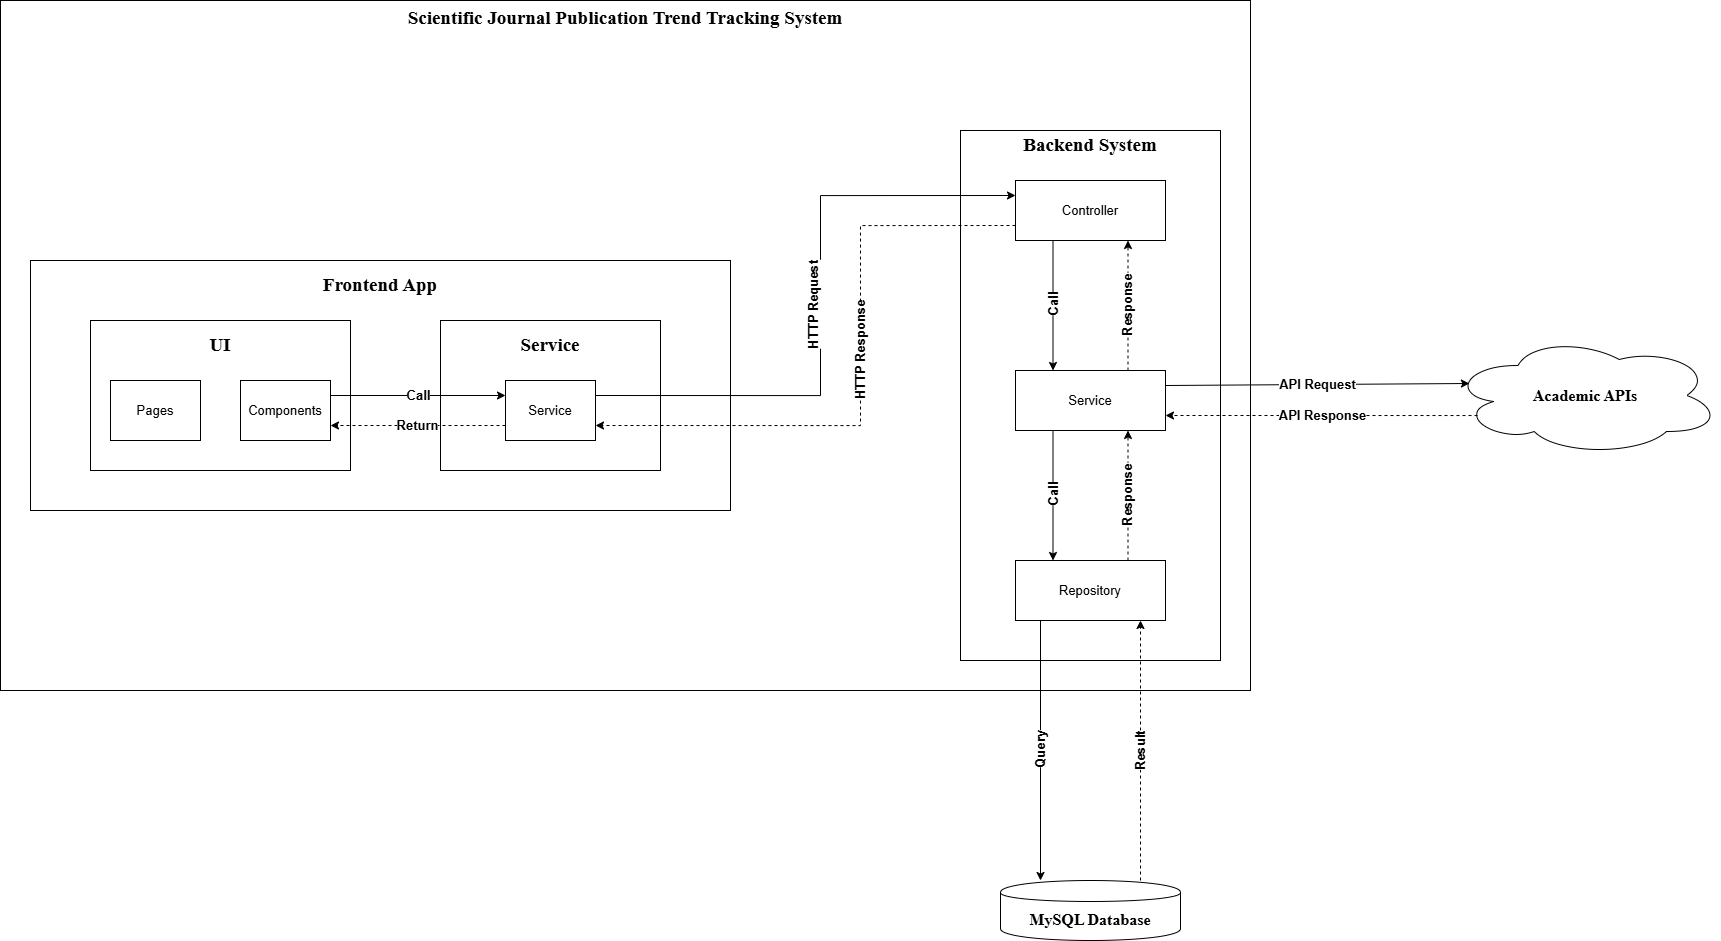

The diagram above was exported from draw.io. Its source (the exported page's mxGraphModel, read from the mxfile embedded in the PNG):
<mxGraphModel dx="2364" dy="902" grid="1" gridSize="10" guides="1" tooltips="1" connect="1" arrows="1" fold="1" page="1" pageScale="1" pageWidth="850" pageHeight="1100" math="0" shadow="0">
  <root>
    <mxCell id="0" />
    <mxCell id="1" parent="0" />
    <mxCell id="T2r6ei1ID02sSEjMCVsI-39" parent="1" style="rounded=0;whiteSpace=wrap;html=1;verticalAlign=top;fontSize=19;fontStyle=1;fontFamily=Times New Roman;" value="Scientific Journal Publication Trend Tracking System" vertex="1">
      <mxGeometry height="690" width="1250" x="-780" y="50" as="geometry" />
    </mxCell>
    <mxCell id="T2r6ei1ID02sSEjMCVsI-4" parent="1" style="rounded=0;whiteSpace=wrap;html=1;" value="" vertex="1">
      <mxGeometry height="250" width="700" x="-750" y="310" as="geometry" />
    </mxCell>
    <mxCell id="T2r6ei1ID02sSEjMCVsI-22" parent="1" style="rounded=0;whiteSpace=wrap;html=1;" value="" vertex="1">
      <mxGeometry height="150" width="220" x="-340" y="370" as="geometry" />
    </mxCell>
    <mxCell id="T2r6ei1ID02sSEjMCVsI-1" parent="1" style="rounded=0;whiteSpace=wrap;html=1;" value="" vertex="1">
      <mxGeometry height="150" width="260" x="-690" y="370" as="geometry" />
    </mxCell>
    <mxCell id="T2r6ei1ID02sSEjMCVsI-2" parent="1" style="rounded=0;whiteSpace=wrap;html=1;fontSize=13;" value="Pages" vertex="1">
      <mxGeometry height="60" width="90" x="-670" y="430" as="geometry" />
    </mxCell>
    <mxCell id="T2r6ei1ID02sSEjMCVsI-3" parent="1" style="rounded=0;whiteSpace=wrap;html=1;fontSize=13;" value="Components" vertex="1">
      <mxGeometry height="60" width="90" x="-540" y="430" as="geometry" />
    </mxCell>
    <mxCell id="T2r6ei1ID02sSEjMCVsI-5" parent="1" style="text;html=1;whiteSpace=wrap;strokeColor=none;fillColor=none;align=center;verticalAlign=middle;rounded=0;fontStyle=1;fontFamily=Times New Roman;fontSize=19;" value="Frontend App" vertex="1">
      <mxGeometry height="30" width="130" x="-465" y="320" as="geometry" />
    </mxCell>
    <mxCell id="T2r6ei1ID02sSEjMCVsI-6" parent="1" style="rounded=0;whiteSpace=wrap;html=1;" value="" vertex="1">
      <mxGeometry height="530" width="260" x="180" y="180" as="geometry" />
    </mxCell>
    <mxCell id="T2r6ei1ID02sSEjMCVsI-8" parent="1" style="text;html=1;whiteSpace=wrap;strokeColor=none;fillColor=none;align=center;verticalAlign=middle;rounded=0;fontStyle=1;fontFamily=Times New Roman;fontSize=19;" value="Backend System" vertex="1">
      <mxGeometry height="30" width="170" x="225" y="180" as="geometry" />
    </mxCell>
    <mxCell id="T2r6ei1ID02sSEjMCVsI-28" edge="1" parent="1" source="T2r6ei1ID02sSEjMCVsI-10" style="edgeStyle=orthogonalEdgeStyle;rounded=0;orthogonalLoop=1;jettySize=auto;html=1;exitX=0;exitY=0.75;exitDx=0;exitDy=0;entryX=1;entryY=0.75;entryDx=0;entryDy=0;dashed=1;horizontal=0;" target="T2r6ei1ID02sSEjMCVsI-24" value="&lt;b&gt;&lt;font style=&quot;font-size: 13px;&quot;&gt;HTTP Response&lt;/font&gt;&lt;/b&gt;">
      <mxGeometry relative="1" x="-0.0968" as="geometry">
        <mxPoint as="offset" />
        <Array as="points">
          <mxPoint x="80" y="275" />
          <mxPoint x="80" y="475" />
        </Array>
      </mxGeometry>
    </mxCell>
    <mxCell id="T2r6ei1ID02sSEjMCVsI-10" parent="1" style="rounded=0;whiteSpace=wrap;html=1;fontSize=13;" value="Controller" vertex="1">
      <mxGeometry height="60" width="150" x="235" y="230" as="geometry" />
    </mxCell>
    <mxCell id="T2r6ei1ID02sSEjMCVsI-12" parent="1" style="rounded=0;whiteSpace=wrap;html=1;fontSize=13;" value="Service" vertex="1">
      <mxGeometry height="60" width="150" x="235" y="420" as="geometry" />
    </mxCell>
    <mxCell id="T2r6ei1ID02sSEjMCVsI-13" parent="1" style="rounded=0;whiteSpace=wrap;html=1;fontSize=13;" value="Repository" vertex="1">
      <mxGeometry height="60" width="150" x="235" y="610" as="geometry" />
    </mxCell>
    <mxCell id="T2r6ei1ID02sSEjMCVsI-16" parent="1" style="shape=cylinder;whiteSpace=wrap;html=1;boundedLbl=1;backgroundOutline=1;fontSize=16;fontFamily=Times New Roman;fontStyle=1" value="MySQL Database" vertex="1">
      <mxGeometry height="60" width="180" x="220" y="930" as="geometry" />
    </mxCell>
    <mxCell id="T2r6ei1ID02sSEjMCVsI-18" parent="1" style="shape=cloud;whiteSpace=wrap;html=1;fontFamily=Times New Roman;fontSize=16;fontStyle=1" value="Academic APIs" vertex="1">
      <mxGeometry height="120" width="270" x="670" y="385" as="geometry" />
    </mxCell>
    <mxCell id="T2r6ei1ID02sSEjMCVsI-21" parent="1" style="text;html=1;whiteSpace=wrap;strokeColor=none;fillColor=none;align=center;verticalAlign=middle;rounded=0;fontStyle=1;fontFamily=Times New Roman;fontSize=19;" value="UI" vertex="1">
      <mxGeometry height="30" width="130" x="-625" y="380" as="geometry" />
    </mxCell>
    <mxCell id="T2r6ei1ID02sSEjMCVsI-23" parent="1" style="text;html=1;whiteSpace=wrap;strokeColor=none;fillColor=none;align=center;verticalAlign=middle;rounded=0;fontStyle=1;fontFamily=Times New Roman;fontSize=19;" value="Service" vertex="1">
      <mxGeometry height="30" width="130" x="-295" y="380" as="geometry" />
    </mxCell>
    <mxCell id="T2r6ei1ID02sSEjMCVsI-26" edge="1" parent="1" source="T2r6ei1ID02sSEjMCVsI-24" style="edgeStyle=orthogonalEdgeStyle;rounded=0;orthogonalLoop=1;jettySize=auto;html=1;exitX=0;exitY=0.75;exitDx=0;exitDy=0;entryX=1;entryY=0.75;entryDx=0;entryDy=0;dashed=1;fontStyle=1;fontSize=13;" target="T2r6ei1ID02sSEjMCVsI-3" value="Return">
      <mxGeometry relative="1" as="geometry" />
    </mxCell>
    <mxCell id="T2r6ei1ID02sSEjMCVsI-24" parent="1" style="rounded=0;whiteSpace=wrap;html=1;fontSize=13;" value="Service" vertex="1">
      <mxGeometry height="60" width="90" x="-275" y="430" as="geometry" />
    </mxCell>
    <mxCell id="T2r6ei1ID02sSEjMCVsI-25" edge="1" parent="1" source="T2r6ei1ID02sSEjMCVsI-3" style="edgeStyle=orthogonalEdgeStyle;rounded=0;orthogonalLoop=1;jettySize=auto;html=1;exitX=1;exitY=0.25;exitDx=0;exitDy=0;entryX=0;entryY=0.25;entryDx=0;entryDy=0;fontStyle=1;fontSize=13;" target="T2r6ei1ID02sSEjMCVsI-24" value="Call">
      <mxGeometry relative="1" as="geometry" />
    </mxCell>
    <mxCell id="T2r6ei1ID02sSEjMCVsI-27" edge="1" parent="1" source="T2r6ei1ID02sSEjMCVsI-24" style="edgeStyle=orthogonalEdgeStyle;rounded=0;orthogonalLoop=1;jettySize=auto;html=1;exitX=1;exitY=0.25;exitDx=0;exitDy=0;entryX=0;entryY=0.25;entryDx=0;entryDy=0;horizontal=0;" target="T2r6ei1ID02sSEjMCVsI-10" value="&lt;b&gt;&lt;font style=&quot;font-size: 13px;&quot;&gt;HTTP Request&lt;/font&gt;&lt;/b&gt;&lt;div&gt;&lt;br&gt;&lt;/div&gt;">
      <mxGeometry relative="1" x="0.0166" as="geometry">
        <mxPoint as="offset" />
        <Array as="points">
          <mxPoint x="40" y="445" />
          <mxPoint x="40" y="245" />
        </Array>
      </mxGeometry>
    </mxCell>
    <mxCell id="T2r6ei1ID02sSEjMCVsI-30" edge="1" parent="1" source="T2r6ei1ID02sSEjMCVsI-10" style="edgeStyle=orthogonalEdgeStyle;rounded=0;orthogonalLoop=1;jettySize=auto;html=1;exitX=0.25;exitY=1;exitDx=0;exitDy=0;entryX=0.25;entryY=0;entryDx=0;entryDy=0;horizontal=0;fontSize=13;fontStyle=1" target="T2r6ei1ID02sSEjMCVsI-12" value="Call">
      <mxGeometry relative="1" as="geometry">
        <mxPoint x="210" y="340" as="sourcePoint" />
        <mxPoint x="385" y="340" as="targetPoint" />
      </mxGeometry>
    </mxCell>
    <mxCell id="T2r6ei1ID02sSEjMCVsI-31" edge="1" parent="1" source="T2r6ei1ID02sSEjMCVsI-12" style="edgeStyle=orthogonalEdgeStyle;rounded=0;orthogonalLoop=1;jettySize=auto;html=1;exitX=0.75;exitY=0;exitDx=0;exitDy=0;entryX=0.75;entryY=1;entryDx=0;entryDy=0;dashed=1;fontStyle=1;fontSize=13;horizontal=0;" target="T2r6ei1ID02sSEjMCVsI-10" value="Response">
      <mxGeometry relative="1" as="geometry">
        <mxPoint x="-115" y="470" as="sourcePoint" />
        <mxPoint x="-290" y="470" as="targetPoint" />
      </mxGeometry>
    </mxCell>
    <mxCell id="T2r6ei1ID02sSEjMCVsI-32" edge="1" parent="1" source="T2r6ei1ID02sSEjMCVsI-12" style="edgeStyle=orthogonalEdgeStyle;rounded=0;orthogonalLoop=1;jettySize=auto;html=1;exitX=0.25;exitY=1;exitDx=0;exitDy=0;entryX=0.25;entryY=0;entryDx=0;entryDy=0;horizontal=0;fontSize=13;fontStyle=1" target="T2r6ei1ID02sSEjMCVsI-13" value="Call">
      <mxGeometry relative="1" as="geometry">
        <mxPoint x="270" y="510" as="sourcePoint" />
        <mxPoint x="270" y="640" as="targetPoint" />
      </mxGeometry>
    </mxCell>
    <mxCell id="T2r6ei1ID02sSEjMCVsI-33" edge="1" parent="1" source="T2r6ei1ID02sSEjMCVsI-13" style="edgeStyle=orthogonalEdgeStyle;rounded=0;orthogonalLoop=1;jettySize=auto;html=1;exitX=0.75;exitY=0;exitDx=0;exitDy=0;entryX=0.75;entryY=1;entryDx=0;entryDy=0;dashed=1;fontStyle=1;fontSize=13;horizontal=0;" target="T2r6ei1ID02sSEjMCVsI-12" value="Response">
      <mxGeometry relative="1" as="geometry">
        <mxPoint x="340" y="490" as="sourcePoint" />
        <mxPoint x="340" y="360" as="targetPoint" />
      </mxGeometry>
    </mxCell>
    <mxCell id="T2r6ei1ID02sSEjMCVsI-34" edge="1" parent="1" style="rounded=0;orthogonalLoop=1;jettySize=auto;html=1;horizontal=0;fontSize=13;fontStyle=1;" value="Query">
      <mxGeometry relative="1" as="geometry">
        <mxPoint x="260" y="670" as="sourcePoint" />
        <mxPoint x="260" y="930" as="targetPoint" />
      </mxGeometry>
    </mxCell>
    <mxCell id="T2r6ei1ID02sSEjMCVsI-35" edge="1" parent="1" style="edgeStyle=orthogonalEdgeStyle;rounded=0;orthogonalLoop=1;jettySize=auto;html=1;dashed=1;fontStyle=1;fontSize=13;horizontal=0;" value="Result">
      <mxGeometry relative="1" as="geometry">
        <mxPoint x="360" y="930" as="sourcePoint" />
        <mxPoint x="360" y="670" as="targetPoint" />
      </mxGeometry>
    </mxCell>
    <mxCell id="T2r6ei1ID02sSEjMCVsI-37" edge="1" parent="1" source="T2r6ei1ID02sSEjMCVsI-12" style="rounded=0;orthogonalLoop=1;jettySize=auto;html=1;horizontal=1;fontSize=13;fontStyle=1;entryX=0.07;entryY=0.4;entryDx=0;entryDy=0;entryPerimeter=0;exitX=1;exitY=0.25;exitDx=0;exitDy=0;" target="T2r6ei1ID02sSEjMCVsI-18" value="API Request">
      <mxGeometry relative="1" as="geometry">
        <mxPoint x="384.99999999999955" y="451.13597402597395" as="sourcePoint" />
        <mxPoint x="560.0000000000005" y="448.8632467532467" as="targetPoint" />
      </mxGeometry>
    </mxCell>
    <mxCell id="T2r6ei1ID02sSEjMCVsI-38" edge="1" parent="1" source="T2r6ei1ID02sSEjMCVsI-18" style="rounded=0;orthogonalLoop=1;jettySize=auto;html=1;exitX=0.1;exitY=0.667;exitDx=0;exitDy=0;entryX=1;entryY=0.75;entryDx=0;entryDy=0;dashed=1;fontStyle=1;fontSize=13;horizontal=1;exitPerimeter=0;" target="T2r6ei1ID02sSEjMCVsI-12" value="API Response">
      <mxGeometry relative="1" as="geometry">
        <mxPoint x="340" y="630" as="sourcePoint" />
        <mxPoint x="340" y="500" as="targetPoint" />
      </mxGeometry>
    </mxCell>
  </root>
</mxGraphModel>